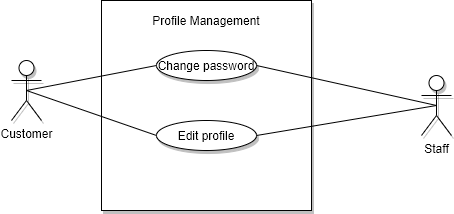

The diagram above was exported from draw.io. Its source (the exported page's mxGraphModel, read from the mxfile embedded in the PNG):
<mxGraphModel dx="770" dy="447" grid="0" gridSize="10" guides="1" tooltips="1" connect="1" arrows="1" fold="1" page="0" pageScale="1" pageWidth="850" pageHeight="1100" math="0" shadow="0">
  <root>
    <mxCell id="Nyh_dGZDZKU4lqkJ3eLr-0" />
    <mxCell id="Nyh_dGZDZKU4lqkJ3eLr-1" parent="Nyh_dGZDZKU4lqkJ3eLr-0" />
    <mxCell id="Nyh_dGZDZKU4lqkJ3eLr-2" value="" style="whiteSpace=wrap;html=1;aspect=fixed;shadow=1;" parent="Nyh_dGZDZKU4lqkJ3eLr-1" vertex="1">
      <mxGeometry x="300" y="140" width="210" height="210" as="geometry" />
    </mxCell>
    <mxCell id="Nyh_dGZDZKU4lqkJ3eLr-3" value="Profile Management" style="text;html=1;strokeColor=none;fillColor=none;align=center;verticalAlign=middle;whiteSpace=wrap;rounded=0;shadow=1;" parent="Nyh_dGZDZKU4lqkJ3eLr-1" vertex="1">
      <mxGeometry x="340" y="150" width="130" height="20" as="geometry" />
    </mxCell>
    <mxCell id="Nyh_dGZDZKU4lqkJ3eLr-4" value="Change password" style="ellipse;whiteSpace=wrap;html=1;shadow=1;" parent="Nyh_dGZDZKU4lqkJ3eLr-1" vertex="1">
      <mxGeometry x="355" y="190" width="100" height="30" as="geometry" />
    </mxCell>
    <mxCell id="Nyh_dGZDZKU4lqkJ3eLr-5" value="Edit profile" style="ellipse;whiteSpace=wrap;html=1;shadow=1;" parent="Nyh_dGZDZKU4lqkJ3eLr-1" vertex="1">
      <mxGeometry x="355" y="260" width="100" height="30" as="geometry" />
    </mxCell>
    <mxCell id="Nyh_dGZDZKU4lqkJ3eLr-9" style="edgeStyle=none;rounded=0;orthogonalLoop=1;jettySize=auto;html=1;exitX=0.5;exitY=0.5;exitDx=0;exitDy=0;exitPerimeter=0;entryX=0;entryY=0.5;entryDx=0;entryDy=0;startArrow=none;startFill=0;endArrow=none;endFill=0;" parent="Nyh_dGZDZKU4lqkJ3eLr-1" source="Nyh_dGZDZKU4lqkJ3eLr-6" target="Nyh_dGZDZKU4lqkJ3eLr-4" edge="1">
      <mxGeometry relative="1" as="geometry" />
    </mxCell>
    <mxCell id="Nyh_dGZDZKU4lqkJ3eLr-11" style="edgeStyle=none;rounded=0;orthogonalLoop=1;jettySize=auto;html=1;exitX=0.5;exitY=0.5;exitDx=0;exitDy=0;exitPerimeter=0;entryX=0;entryY=0.5;entryDx=0;entryDy=0;startArrow=none;startFill=0;endArrow=none;endFill=0;" parent="Nyh_dGZDZKU4lqkJ3eLr-1" source="Nyh_dGZDZKU4lqkJ3eLr-6" target="Nyh_dGZDZKU4lqkJ3eLr-5" edge="1">
      <mxGeometry relative="1" as="geometry" />
    </mxCell>
    <mxCell id="Nyh_dGZDZKU4lqkJ3eLr-6" value="Customer" style="shape=umlActor;verticalLabelPosition=bottom;labelBackgroundColor=#ffffff;verticalAlign=top;html=1;outlineConnect=0;shadow=1;" parent="Nyh_dGZDZKU4lqkJ3eLr-1" vertex="1">
      <mxGeometry x="210" y="200" width="30" height="60" as="geometry" />
    </mxCell>
    <mxCell id="Nyh_dGZDZKU4lqkJ3eLr-10" style="edgeStyle=none;rounded=0;orthogonalLoop=1;jettySize=auto;html=1;exitX=0.5;exitY=0.5;exitDx=0;exitDy=0;exitPerimeter=0;entryX=1;entryY=0.5;entryDx=0;entryDy=0;startArrow=none;startFill=0;endArrow=none;endFill=0;" parent="Nyh_dGZDZKU4lqkJ3eLr-1" source="Nyh_dGZDZKU4lqkJ3eLr-8" target="Nyh_dGZDZKU4lqkJ3eLr-5" edge="1">
      <mxGeometry relative="1" as="geometry" />
    </mxCell>
    <mxCell id="Nyh_dGZDZKU4lqkJ3eLr-12" style="edgeStyle=none;rounded=0;orthogonalLoop=1;jettySize=auto;html=1;exitX=0.5;exitY=0.5;exitDx=0;exitDy=0;exitPerimeter=0;entryX=1;entryY=0.5;entryDx=0;entryDy=0;startArrow=none;startFill=0;endArrow=none;endFill=0;" parent="Nyh_dGZDZKU4lqkJ3eLr-1" source="Nyh_dGZDZKU4lqkJ3eLr-8" target="Nyh_dGZDZKU4lqkJ3eLr-4" edge="1">
      <mxGeometry relative="1" as="geometry" />
    </mxCell>
    <mxCell id="Nyh_dGZDZKU4lqkJ3eLr-8" value="Staff" style="shape=umlActor;verticalLabelPosition=bottom;labelBackgroundColor=#ffffff;verticalAlign=top;html=1;outlineConnect=0;shadow=1;" parent="Nyh_dGZDZKU4lqkJ3eLr-1" vertex="1">
      <mxGeometry x="620" y="215" width="30" height="60" as="geometry" />
    </mxCell>
  </root>
</mxGraphModel>